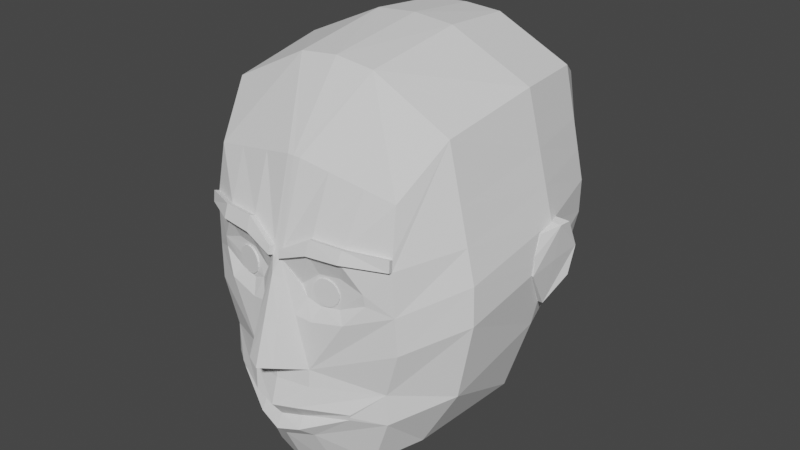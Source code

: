 # Source: face2template1WithoutCOLOR.blend  (saved by Blender 2.81.16; exported with 4.5.12 LTS)
import bpy
from mathutils import Matrix  # noqa: F401  (used for matrix-valued properties, if any)

bpy.ops.wm.read_factory_settings(use_empty=True)
scene = bpy.context.scene
scene.name = 'Scene'

# ---- collections
col_collection = bpy.data.collections.new('Collection'); scene.collection.children.link(col_collection)

# ---- world
world_world = bpy.data.worlds.new('World'); scene.world = world_world
world_world.use_nodes = True; world_world.node_tree.nodes.clear()
_N = world_world.node_tree.nodes; _L = world_world.node_tree.links
n0 = _N.new('ShaderNodeOutputWorld'); n0.name = 'World Output'; n0.location = (300, 300)
n1 = _N.new('ShaderNodeBackground'); n1.name = 'Background'; n1.location = (10, 300)
n1.inputs[0].default_value = (0.05088, 0.05088, 0.05088, 1.0)
_L.new(n1.outputs[0], n0.inputs[0])
n0.is_active_output = True
world_world.color = (0.05088, 0.05088, 0.05088)
world_world.use_sun_shadow = False
world_world.sun_shadow_jitter_overblur = 0.0

# ---- meshes
me_cube_001 = bpy.data.meshes.new('Cube.001')
me_cube_001.from_pydata([(0.3408, -0.6702, -0.8777), (0.4612, -0.6702, 0.3547), (0.3306, 0.6315, -0.418), (0.378, 0.6315, 0.5), (0.5271, -1.863e-09, -0.7635), (0.575, -1.863e-09, 0.6473), (0.0, 0.6863, -0.5275), (0.0, 0.6863, 0.6096), (0.3858, 0.6863, -2.794e-09), (0.4487, 0.3499, -0.5682), (0.547, -0.4684, 0.571), (0.311, -0.783, -0.5922), (0.0, -0.725, -1.044), (0.0, -0.7254, 0.4423), (0.4391, -0.4684, -0.8384), (0.525, 0.3499, 0.6357), (0.0, -1.863e-09, 0.8389), (0.0, -1.863e-09, -0.9616), (0.7212, -1.863e-09, -0.05811), (0.0, 0.8013, 4.657e-09), (0.6861, -0.4738, -0.1724), (0.0, -0.9152, -0.6073), (0.0, -0.4738, -1.036), (0.0, -0.4738, 0.7777), (0.0, 0.3553, 0.8046), (0.0, 0.3553, -0.81), (0.6313, 0.3553, -0.007264), (0.4117, 0.6732, 0.1191), (0.4913, -0.6983, -0.278), (0.7142, -1.863e-09, 0.1099), (0.0, 0.7739, 0.1451), (0.6808, -0.4725, 0.004581), (0.0, -0.8725, -0.4275), (0.6338, 0.354, 0.1458), (0.1114, 0.6678, -0.4906), (0.1274, 0.6678, 0.5726), (0.1794, -0.7065, -0.9878), (0.03177, -0.7244, 0.4419), (0.1938, -1.863e-09, 0.8227), (0.1776, -1.863e-09, -0.9389), (0.1423, 0.7625, 2.146e-09), (0.1074, -0.893, -0.5881), (0.1701, -0.4719, -0.9876), (0.1843, -0.4719, 0.7564), (0.1769, 0.3534, 0.796), (0.1512, 0.3534, -0.7285), (0.1507, -0.8421, -0.4089), (0.1387, 0.74, 0.1364), (0.3933, 0.6504, 0.3273), (0.3786, -0.7662, -0.01198), (0.6381, -1.863e-09, 0.4036), (0.0, 0.726, 0.399), (0.6076, -0.4702, 0.3142), (0.0, -0.8355, 0.06982), (0.5743, 0.3517, 0.4136), (0.08724, -0.7994, -0.05385), (0.1325, 0.7005, 0.3748), (0.0, -0.8714, -0.009651), (0.0, -0.9895, -0.3891), (0.06583, -0.9606, -0.3785), (0.03864, -0.8532, -0.02476), (0.4025, 0.6618, 0.2232), (0.3819, -0.7593, -0.06401), (0.6762, -1.863e-09, 0.2567), (0.0, 0.7499, 0.2721), (0.6442, -0.4714, 0.1594), (0.604, 0.3529, 0.2797), (0.1222, -0.8032, -0.09872), (0.1356, 0.7202, 0.2556), (0.0, -0.9305, -0.1994), (0.05224, -0.9069, -0.2016), (0.4741, -0.7091, 0.09509), (0.02169, -0.8403, 0.05471), (0.4831, -0.705, -0.105), (0.08619, -0.8412, -0.1771), (0.1758, -0.7893, 0.01652), (0.1536, -0.8244, 0.1045), (0.3008, -0.8066, 0.1101), (0.2745, -0.7781, 0.02664), (0.1834, -0.7929, -0.1242), (0.1577, -0.8296, -0.1894), (0.3058, -0.8056, -0.1603), (0.2678, -0.7786, -0.1128), (0.378, 0.6598, -0.2415), (0.3045, -0.78, -0.6204), (0.6463, -1.863e-09, -0.3988), (0.0, 0.7457, -0.2944), (0.6174, -0.4712, -0.5297), (0.0, -0.8448, -0.7921), (0.562, 0.3527, -0.3178), (0.1063, -0.8746, -0.7097), (0.1274, 0.7168, -0.2766), (0.1524, -0.8501, -0.4878), (0.0, -0.8802, -0.4891), (0.426, -0.6899, -0.4924), (0.4311, -0.6894, -0.6383), (0.142, -0.8193, -0.7509), (0.0, -0.894, -0.7406), (0.1068, -0.8421, -0.6534), (0.3073, -0.7813, -0.6052), (0.0, -0.8628, -0.6791), (0.2819, -0.7475, -0.02676), (0.131, -0.7687, -0.05347), (0.2835, -0.7431, -0.05995), (0.1491, -0.7712, -0.0821), (0.1769, -0.7623, -0.008572), (0.228, -0.7551, -0.002112), (0.1808, -0.7645, -0.09837), (0.2245, -0.7554, -0.0911), (0.1945, -0.7705, 0.006528), (0.1574, -0.7772, -0.02088), (0.2671, -0.759, -0.03848), (0.26, -0.7609, -0.08453), (0.1503, -0.7791, -0.06692), (0.1774, -0.7751, -0.1046), (0.24, -0.763, -0.0007633), (0.2229, -0.7676, -0.1119), (0.1733, -0.7743, -0.003422), (0.2681, -0.7592, -0.06223), (0.1493, -0.7789, -0.04317), (0.1602, -0.7778, -0.0885), (0.218, -0.7666, 0.007462), (0.2572, -0.7603, -0.0169), (0.1995, -0.7715, -0.1129), (0.2441, -0.7638, -0.102), (0.1775, -0.7991, -0.003047), (0.1616, -0.8021, -0.0205), (0.2723, -0.7841, -0.06185), (0.2642, -0.7857, -0.08415), (0.1535, -0.8038, -0.0428), (0.1545, -0.804, -0.06655), (0.1644, -0.8026, -0.08813), (0.2221, -0.7914, 0.007837), (0.1987, -0.7954, 0.006904), (0.2614, -0.7852, -0.01652), (0.2442, -0.7879, -0.0003879), (0.2037, -0.7964, -0.1125), (0.1816, -0.8, -0.1043), (0.2483, -0.7887, -0.1016), (0.2271, -0.7924, -0.1116), (0.2713, -0.7839, -0.0381), (0.1643, -0.7077, 0.415), (0.3232, -0.6876, 0.3827), (0.4725, -0.7044, 0.1467), (0.3054, -0.7824, 0.1656), (0.02263, -0.8296, 0.0907), (0.1558, -0.8005, 0.1681), (0.4776, -0.727, 0.1544), (0.4791, -0.7317, 0.1028), (0.02771, -0.8522, 0.09841), (0.02677, -0.8629, 0.06242), (0.1587, -0.847, 0.1122), (0.3059, -0.8292, 0.1178), (0.3105, -0.805, 0.1733), (0.1609, -0.8231, 0.1758)], [], [(56, 35, 3, 48), (91, 40, 8, 83), (26, 18, 85, 89), (50, 5, 10, 52), (52, 10, 1, 143, 71), (87, 20, 94, 95), (90, 98, 100, 97), (72, 145, 37, 13, 53), (39, 4, 14, 42), (42, 14, 0, 36), (38, 16, 23, 43), (43, 23, 13, 37), (35, 7, 24, 44), (44, 24, 16, 38), (34, 2, 9, 45), (45, 9, 4, 39), (83, 8, 26, 89), (48, 3, 15, 54), (54, 15, 5, 50), (31, 20, 18, 29), (8, 27, 33, 26), (92, 46, 32, 93), (20, 31, 28, 94), (85, 18, 20, 87), (40, 47, 27, 8), (19, 30, 47, 40), (94, 28, 46, 92), (25, 45, 39, 17), (6, 34, 45, 25), (15, 44, 38, 5), (3, 35, 44, 15), (10, 43, 37, 141, 142, 1), (5, 38, 43, 10), (22, 42, 36, 12), (17, 39, 42, 22), (72, 76, 151, 150), (84, 99, 98, 90), (86, 19, 40, 91), (51, 7, 35, 56), (64, 51, 56, 68), (62, 49, 78, 75, 55, 67, 79, 82), (66, 54, 50, 63), (61, 48, 54, 66), (32, 46, 59, 58), (65, 52, 71, 73), (63, 50, 52, 65), (68, 56, 48, 61), (70, 60, 57, 69), (72, 53, 57, 60), (74, 72, 60, 70), (46, 74, 70, 59), (59, 70, 69, 58), (47, 68, 61, 27), (29, 63, 65, 31), (31, 65, 73, 28), (27, 61, 66, 33), (33, 66, 63, 29), (28, 73, 81, 80, 74, 46), (30, 64, 68, 47), (55, 75, 76, 72), (49, 62, 73, 71), (67, 55, 72, 74), (62, 82, 81, 73), (76, 75, 78, 77), (77, 78, 49, 71), (80, 79, 67, 74), (81, 82, 79, 80), (6, 86, 91, 34), (0, 95, 96, 36), (9, 89, 85, 4), (2, 83, 89, 9), (36, 96, 88, 12), (14, 87, 95, 0), (4, 85, 87, 14), (34, 91, 83, 2), (21, 41, 92, 93), (41, 11, 94, 92), (11, 99, 84, 95, 94), (84, 90, 96, 95), (90, 97, 88, 96), (100, 98, 41, 21), (98, 99, 11, 41), (103, 108, 107, 104, 102, 105, 106, 101), (123, 116, 139, 136), (104, 107, 114, 120, 113), (103, 101, 111, 118, 112), (107, 108, 116, 123, 114), (106, 105, 109, 121, 115), (102, 104, 113, 119, 110), (105, 102, 110, 117, 109), (108, 103, 112, 124, 116), (101, 106, 115, 122, 111), (128, 127, 140, 134, 135, 132, 133, 125, 126, 129, 130, 131, 137, 136, 139, 138), (117, 110, 126, 125), (124, 112, 128, 138), (112, 118, 127, 128), (109, 117, 125, 133), (119, 113, 130, 129), (118, 111, 140, 127), (113, 120, 131, 130), (110, 119, 129, 126), (121, 109, 133, 132), (120, 114, 137, 131), (122, 115, 135, 134), (115, 121, 132, 135), (114, 123, 136, 137), (111, 122, 134, 140), (116, 124, 138, 139), (29, 18, 26, 33), (148, 147, 153, 152), (77, 71, 148, 152), (71, 143, 147, 148), (145, 146, 141, 37), (146, 144, 142, 141), (144, 143, 1, 142), (151, 154, 149, 150), (152, 153, 154, 151), (144, 146, 154, 153), (76, 77, 152, 151), (143, 144, 153, 147), (146, 145, 149, 154), (145, 72, 150, 149)])
_uv = me_cube_001.uv_layers.new(name='UVMap')
_uv.uv.foreach_set('vector', [0.5933, 0.4038, 0.6425, 0.4014, 0.6667, 0.4583, 0.6091, 0.4643, 0.4312, 0.405, 0.5, 0.4084, 0.5, 0.4757, 0.4195, 0.4673, 0.5, 0.559, 0.5, 0.625, 0.4396, 0.625, 0.438, 0.5588, 0.5818, 0.625, 0.625, 0.625, 0.6285, 0.6914, 0.5841, 0.6913, 0.5841, 0.6913, 0.6285, 0.6914, 0.6667, 0.7917, 0.6037, 0.7883, 0.5949, 0.7879, 0.438, 0.6912, 0.5, 0.691, 0.4455, 0.78, 0.404, 0.7843, 0.4196, 0.8559, 0.431, 0.8557, 0.4355, 0.8793, 0.4244, 0.8795, 0.5674, 0.8485, 0.5729, 0.851, 0.6267, 0.8751, 0.6235, 0.8802, 0.5616, 0.8797, 0.2921, 0.625, 0.375, 0.625, 0.3715, 0.6914, 0.2904, 0.6894, 0.2904, 0.6894, 0.3715, 0.6914, 0.3333, 0.7917, 0.2746, 0.7675, 0.7079, 0.625, 0.75, 0.625, 0.7509, 0.6884, 0.7096, 0.6894, 0.7096, 0.6894, 0.7509, 0.6884, 0.7543, 0.7612, 0.7494, 0.7623, 0.7254, 0.4825, 0.7552, 0.4948, 0.7509, 0.5616, 0.7096, 0.5606, 0.7096, 0.5606, 0.7509, 0.5616, 0.75, 0.625, 0.7079, 0.625, 0.2746, 0.4825, 0.3333, 0.4583, 0.3715, 0.5586, 0.2904, 0.5606, 0.2904, 0.5606, 0.3715, 0.5586, 0.375, 0.625, 0.2921, 0.625, 0.4195, 0.4673, 0.5, 0.4757, 0.5, 0.559, 0.438, 0.5588, 0.6091, 0.4643, 0.6667, 0.4583, 0.6285, 0.5586, 0.5841, 0.5587, 0.5841, 0.5587, 0.6285, 0.5586, 0.625, 0.625, 0.5818, 0.625, 0.5306, 0.6911, 0.5, 0.691, 0.5, 0.625, 0.5298, 0.625, 0.5, 0.4757, 0.5397, 0.4716, 0.5306, 0.5589, 0.5, 0.559, 0.4534, 0.8457, 0.477, 0.8462, 0.479, 0.8792, 0.4618, 0.8791, 0.5, 0.691, 0.5306, 0.6911, 0.4982, 0.7828, 0.4455, 0.78, 0.4396, 0.625, 0.5, 0.625, 0.5, 0.691, 0.438, 0.6912, 0.5, 0.4084, 0.5339, 0.4067, 0.5397, 0.4716, 0.5, 0.4757, 0.5, 0.3741, 0.531, 0.3737, 0.5339, 0.4067, 0.5, 0.4084, 0.4455, 0.78, 0.4982, 0.7828, 0.477, 0.8462, 0.4534, 0.8457, 0.2491, 0.5616, 0.2904, 0.5606, 0.2921, 0.625, 0.25, 0.625, 0.2448, 0.4948, 0.2746, 0.4825, 0.2904, 0.5606, 0.2491, 0.5616, 0.6285, 0.5586, 0.7096, 0.5606, 0.7079, 0.625, 0.625, 0.625, 0.6667, 0.4583, 0.7254, 0.4825, 0.7096, 0.5606, 0.6285, 0.5586, 0.6285, 0.6914, 0.7096, 0.6894, 0.7494, 0.7623, 0.7239, 0.7713, 0.6932, 0.7822, 0.6667, 0.7917, 0.625, 0.625, 0.7079, 0.625, 0.7096, 0.6894, 0.6285, 0.6914, 0.2491, 0.6884, 0.2904, 0.6894, 0.2746, 0.7675, 0.2448, 0.7552, 0.25, 0.625, 0.2921, 0.625, 0.2904, 0.6894, 0.2491, 0.6884, 0.5674, 0.8485, 0.5749, 0.8287, 0.5749, 0.8287, 0.5674, 0.8485, 0.4193, 0.812, 0.4229, 0.8114, 0.431, 0.8557, 0.4196, 0.8559, 0.4371, 0.3733, 0.5, 0.3741, 0.5, 0.4084, 0.4312, 0.405, 0.5852, 0.373, 0.6302, 0.3724, 0.6425, 0.4014, 0.5933, 0.4038, 0.5581, 0.3734, 0.5852, 0.373, 0.5933, 0.4038, 0.5636, 0.4052, 0.554, 0.7943, 0.5746, 0.795, 0.5694, 0.8111, 0.5645, 0.8264, 0.5602, 0.8402, 0.5354, 0.8392, 0.5398, 0.8286, 0.5459, 0.814, 0.5573, 0.5588, 0.5841, 0.5587, 0.5818, 0.625, 0.5558, 0.625, 0.5744, 0.4679, 0.6091, 0.4643, 0.5841, 0.5587, 0.5573, 0.5588, 0.479, 0.8792, 0.477, 0.8462, 0.4985, 0.8468, 0.4986, 0.8793, 0.5573, 0.6912, 0.5841, 0.6913, 0.5949, 0.7879, 0.5442, 0.7852, 0.5558, 0.625, 0.5818, 0.625, 0.5841, 0.6913, 0.5573, 0.6912, 0.5636, 0.4052, 0.5933, 0.4038, 0.6091, 0.4643, 0.5744, 0.4679, 0.5329, 0.8476, 0.5674, 0.8485, 0.5616, 0.8797, 0.5301, 0.8795, 0.5674, 0.8485, 0.5616, 0.8797, 0.5616, 0.8797, 0.5674, 0.8485, 0.5222, 0.8474, 0.5674, 0.8485, 0.5674, 0.8485, 0.5329, 0.8476, 0.477, 0.8462, 0.5222, 0.8474, 0.5329, 0.8476, 0.4985, 0.8468, 0.4985, 0.8468, 0.5329, 0.8476, 0.5301, 0.8795, 0.4986, 0.8793, 0.5339, 0.4067, 0.5636, 0.4052, 0.5744, 0.4679, 0.5397, 0.4716, 0.5298, 0.625, 0.5558, 0.625, 0.5573, 0.6912, 0.5306, 0.6911, 0.5306, 0.6911, 0.5573, 0.6912, 0.5442, 0.7852, 0.4982, 0.7828, 0.5397, 0.4716, 0.5744, 0.4679, 0.5573, 0.5588, 0.5306, 0.5589, 0.5306, 0.5589, 0.5573, 0.5588, 0.5558, 0.625, 0.5298, 0.625, 0.4982, 0.7828, 0.5442, 0.7852, 0.5361, 0.8082, 0.5267, 0.8346, 0.5222, 0.8474, 0.477, 0.8462, 0.531, 0.3737, 0.5581, 0.3734, 0.5636, 0.4052, 0.5339, 0.4067, 0.5602, 0.8402, 0.5645, 0.8264, 0.5749, 0.8287, 0.5674, 0.8485, 0.5746, 0.795, 0.554, 0.7943, 0.5442, 0.7852, 0.5949, 0.7879, 0.5354, 0.8392, 0.5602, 0.8402, 0.5674, 0.8485, 0.5222, 0.8474, 0.554, 0.7943, 0.5459, 0.814, 0.5361, 0.8082, 0.5442, 0.7852, 0.5749, 0.8287, 0.5645, 0.8264, 0.5694, 0.8111, 0.5832, 0.8065, 0.5832, 0.8065, 0.5694, 0.8111, 0.5746, 0.795, 0.5949, 0.7879, 0.5267, 0.8346, 0.5398, 0.8286, 0.5354, 0.8392, 0.5222, 0.8474, 0.5361, 0.8082, 0.5459, 0.814, 0.5398, 0.8286, 0.5267, 0.8346, 0.3698, 0.3724, 0.4371, 0.3733, 0.4312, 0.405, 0.3575, 0.4014, 0.3333, 0.7917, 0.404, 0.7843, 0.4071, 0.8479, 0.3575, 0.8504, 0.3715, 0.5586, 0.438, 0.5588, 0.4396, 0.625, 0.375, 0.625, 0.3333, 0.4583, 0.4195, 0.4673, 0.438, 0.5588, 0.3715, 0.5586, 0.3575, 0.8504, 0.4071, 0.8479, 0.4151, 0.8796, 0.3698, 0.8802, 0.3715, 0.6914, 0.438, 0.6912, 0.404, 0.7843, 0.3333, 0.7917, 0.375, 0.625, 0.4396, 0.625, 0.438, 0.6912, 0.3715, 0.6914, 0.3575, 0.4014, 0.4312, 0.405, 0.4195, 0.4673, 0.3333, 0.4583, 0.4484, 0.8792, 0.4443, 0.8555, 0.4534, 0.8457, 0.4618, 0.8791, 0.4443, 0.8555, 0.4277, 0.8106, 0.4455, 0.78, 0.4534, 0.8457, 0.4277, 0.8106, 0.4229, 0.8114, 0.4193, 0.812, 0.404, 0.7843, 0.4455, 0.78, 0.4193, 0.812, 0.4196, 0.8559, 0.4071, 0.8479, 0.404, 0.7843, 0.4196, 0.8559, 0.4244, 0.8795, 0.4151, 0.8796, 0.4071, 0.8479, 0.4355, 0.8793, 0.431, 0.8557, 0.4443, 0.8555, 0.4484, 0.8792, 0.431, 0.8557, 0.4229, 0.8114, 0.4277, 0.8106, 0.4443, 0.8555, 0.554, 0.7943, 0.5459, 0.814, 0.5398, 0.8286, 0.5354, 0.8392, 0.5602, 0.8402, 0.5645, 0.8264, 0.5694, 0.8111, 0.5746, 0.795, 0.5428, 0.8213, 0.5459, 0.814, 0.5459, 0.814, 0.5428, 0.8213, 0.5354, 0.8392, 0.5398, 0.8286, 0.5398, 0.8286, 0.5376, 0.8339, 0.5354, 0.8392, 0.554, 0.7943, 0.5746, 0.795, 0.5746, 0.795, 0.5643, 0.7946, 0.554, 0.7943, 0.5398, 0.8286, 0.5459, 0.814, 0.5459, 0.814, 0.5428, 0.8213, 0.5398, 0.8286, 0.5694, 0.8111, 0.5645, 0.8264, 0.5645, 0.8264, 0.567, 0.8188, 0.5694, 0.8111, 0.5602, 0.8402, 0.5354, 0.8392, 0.5354, 0.8392, 0.5478, 0.8397, 0.5602, 0.8402, 0.5645, 0.8264, 0.5602, 0.8402, 0.5602, 0.8402, 0.5624, 0.8333, 0.5645, 0.8264, 0.5459, 0.814, 0.554, 0.7943, 0.554, 0.7943, 0.5499, 0.8041, 0.5459, 0.814, 0.5746, 0.795, 0.5694, 0.8111, 0.5694, 0.8111, 0.572, 0.803, 0.5746, 0.795, 0.554, 0.7943, 0.5643, 0.7946, 0.5746, 0.795, 0.572, 0.803, 0.5694, 0.8111, 0.567, 0.8188, 0.5645, 0.8264, 0.5624, 0.8333, 0.5602, 0.8402, 0.5478, 0.8397, 0.5354, 0.8392, 0.5376, 0.8339, 0.5398, 0.8286, 0.5428, 0.8213, 0.5459, 0.814, 0.5499, 0.8041, 0.5624, 0.8333, 0.5602, 0.8402, 0.5602, 0.8402, 0.5624, 0.8333, 0.5499, 0.8041, 0.554, 0.7943, 0.554, 0.7943, 0.5499, 0.8041, 0.554, 0.7943, 0.5643, 0.7946, 0.5643, 0.7946, 0.554, 0.7943, 0.5645, 0.8264, 0.5624, 0.8333, 0.5624, 0.8333, 0.5645, 0.8264, 0.5478, 0.8397, 0.5354, 0.8392, 0.5354, 0.8392, 0.5478, 0.8397, 0.5643, 0.7946, 0.5746, 0.795, 0.5746, 0.795, 0.5643, 0.7946, 0.5354, 0.8392, 0.5376, 0.8339, 0.5376, 0.8339, 0.5354, 0.8392, 0.5602, 0.8402, 0.5478, 0.8397, 0.5478, 0.8397, 0.5602, 0.8402, 0.567, 0.8188, 0.5645, 0.8264, 0.5645, 0.8264, 0.567, 0.8188, 0.5376, 0.8339, 0.5398, 0.8286, 0.5398, 0.8286, 0.5376, 0.8339, 0.572, 0.803, 0.5694, 0.8111, 0.5694, 0.8111, 0.572, 0.803, 0.5694, 0.8111, 0.567, 0.8188, 0.567, 0.8188, 0.5694, 0.8111, 0.5398, 0.8286, 0.5428, 0.8213, 0.5428, 0.8213, 0.5398, 0.8286, 0.5746, 0.795, 0.572, 0.803, 0.572, 0.803, 0.5746, 0.795, 0.5459, 0.814, 0.5499, 0.8041, 0.5499, 0.8041, 0.5459, 0.814, 0.5298, 0.625, 0.5, 0.625, 0.5, 0.559, 0.5306, 0.5589, 0.5949, 0.7879, 0.6037, 0.7883, 0.5976, 0.8089, 0.5832, 0.8065, 0.5832, 0.8065, 0.5949, 0.7879, 0.5949, 0.7879, 0.5832, 0.8065, 0.5949, 0.7879, 0.6037, 0.7883, 0.6037, 0.7883, 0.5949, 0.7879, 0.5729, 0.851, 0.588, 0.8329, 0.6391, 0.8494, 0.6267, 0.8751, 0.588, 0.8329, 0.5976, 0.8089, 0.6538, 0.8185, 0.6391, 0.8494, 0.5976, 0.8089, 0.6037, 0.7883, 0.6667, 0.7917, 0.6538, 0.8185, 0.5749, 0.8287, 0.588, 0.8329, 0.5729, 0.851, 0.5674, 0.8485, 0.5832, 0.8065, 0.5976, 0.8089, 0.588, 0.8329, 0.5749, 0.8287, 0.5976, 0.8089, 0.588, 0.8329, 0.588, 0.8329, 0.5976, 0.8089, 0.5749, 0.8287, 0.5832, 0.8065, 0.5832, 0.8065, 0.5749, 0.8287, 0.6037, 0.7883, 0.5976, 0.8089, 0.5976, 0.8089, 0.6037, 0.7883, 0.588, 0.8329, 0.5729, 0.851, 0.5729, 0.851, 0.588, 0.8329, 0.5729, 0.851, 0.5674, 0.8485, 0.5674, 0.8485, 0.5729, 0.851])
me_cube_001.use_remesh_fix_poles = True
me_cube_001.use_remesh_preserve_attributes = False
me_cube_001.use_mirror_vertex_groups = False
me_cube_001.update()
me_cube_002 = bpy.data.meshes.new('Cube.002')
me_cube_002.from_pydata([(0.7212, -1.863e-09, -0.05811), (0.7142, -1.863e-09, 0.1099), (0.7121, -0.1232, -0.08784), (0.7069, -0.08081, 0.08684), (0.6859, 0.1395, -0.03814), (0.7042, 0.04385, 0.1143), (0.6681, -1.863e-09, -0.2757), (0.7574, 0.004461, 0.106), (0.7351, 0.004461, -0.06195), (0.7673, 0.04832, 0.1105), (0.7181, -0.1187, -0.09168), (0.7129, -0.07635, 0.083), (0.7489, 0.144, -0.04198), (0.6939, 0.004461, -0.2796), (0.74, 0.1124, -0.1728), (0.7155, -0.1088, -0.004341)], [], [(0, 2, 3, 1), (4, 0, 1, 5), (6, 0, 4), (2, 0, 6), (8, 7, 11, 15, 10), (12, 9, 7, 8), (13, 14, 12, 8), (10, 13, 8), (3, 2, 10, 15, 11), (2, 6, 13, 10), (1, 3, 11, 7), (5, 1, 7, 9), (6, 4, 12, 14, 13), (4, 5, 9, 12)])
_uv = me_cube_002.uv_layers.new(name='UVMap')
_uv.uv.foreach_set('vector', [0.5, 0.625, 0.5, 0.6422, 0.5299, 0.6394, 0.5298, 0.625, 0.5, 0.5991, 0.5, 0.625, 0.5298, 0.625, 0.5299, 0.6168, 0.4572, 0.625, 0.5, 0.625, 0.5, 0.5991, 0.5, 0.6422, 0.5, 0.625, 0.4572, 0.625, 0.5, 0.625, 0.5298, 0.625, 0.5299, 0.6394, 0.515, 0.6408, 0.5, 0.6422, 0.5, 0.5991, 0.5299, 0.6168, 0.5298, 0.625, 0.5, 0.625, 0.4572, 0.625, 0.4786, 0.612, 0.5, 0.5991, 0.5, 0.625, 0.5, 0.6422, 0.4572, 0.625, 0.5, 0.625, 0.5299, 0.6394, 0.5, 0.6422, 0.5, 0.6422, 0.515, 0.6408, 0.5299, 0.6394, 0.5, 0.6422, 0.4572, 0.625, 0.4572, 0.625, 0.5, 0.6422, 0.5298, 0.625, 0.5299, 0.6394, 0.5299, 0.6394, 0.5298, 0.625, 0.5299, 0.6168, 0.5298, 0.625, 0.5298, 0.625, 0.5299, 0.6168, 0.4572, 0.625, 0.5, 0.5991, 0.5, 0.5991, 0.4786, 0.612, 0.4572, 0.625, 0.5, 0.5991, 0.5299, 0.6168, 0.5299, 0.6168, 0.5, 0.5991])
me_cube_002.use_remesh_fix_poles = True
me_cube_002.use_remesh_preserve_attributes = False
me_cube_002.use_mirror_vertex_groups = False
me_cube_002.update()

# ---- objects
ob_cube = bpy.data.objects.new('Cube', me_cube_001)
ob_cube_001 = bpy.data.objects.new('Cube.001', me_cube_002)

# ---- transforms, parenting, visibility, modifiers, constraints
ob_cube.location = (0.0, 0.0, 0.0)
ob_cube.lineart.crease_threshold = 0.0
_m = ob_cube.modifiers.new('Mirror', 'MIRROR')
_m.use_clip = True
ob_cube_001.location = (0.0, 0.0, 0.0)
ob_cube_001.lineart.crease_threshold = 0.0
_m = ob_cube_001.modifiers.new('Mirror', 'MIRROR')
_m.use_clip = True

# ---- collection membership
col_collection.objects.link(ob_cube)
col_collection.objects.link(ob_cube_001)

# ---- scene / render settings (as saved in the file)
scene.frame_start = 1; scene.frame_end = 250; scene.frame_set(1)
scene.render.engine = 'BLENDER_EEVEE_NEXT'
scene.cycles.use_denoising = False
scene.cycles.samples = 128
scene.cycles.sampling_pattern = 'TABULATED_SOBOL'
scene.cycles.use_adaptive_sampling = False
scene.cycles.use_light_tree = False
scene.view_settings.view_transform = 'Filmic'
bpy.context.view_layer.update()

# ---- added for rendering (the .blend has no active camera and no usable light): camera, sun
cam_auto = bpy.data.cameras.new('AutoCamera')
cam_auto.lens = 50.0
cam_auto.sensor_width = 36.0
cam_auto.clip_end = 1000.0
ob_auto_camera = bpy.data.objects.new('AutoCamera', cam_auto)
scene.collection.objects.link(ob_auto_camera)
ob_auto_camera.location = (2.79197, -3.44449, 2.13114)
ob_auto_camera.rotation_euler = (1.09748, -7.21219e-08, 0.694738)
scene.camera = ob_auto_camera
light_auto_sun = bpy.data.lights.new('AutoSun', 'SUN')
light_auto_sun.energy = 3.0
light_auto_sun.angle = 0.0523599
ob_auto_sun = bpy.data.objects.new('AutoSun', light_auto_sun)
scene.collection.objects.link(ob_auto_sun)
ob_auto_sun.rotation_euler = (0.872665, 0.174533, 0.523599)
bpy.context.view_layer.update()
